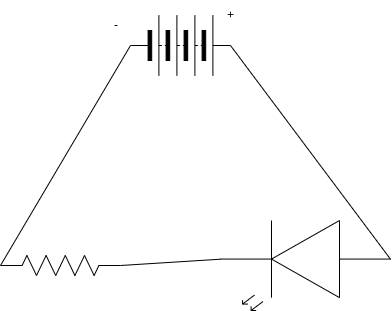

The diagram above was exported from draw.io. Its source (the exported page's mxGraphModel, read from the mxfile embedded in the PNG):
<mxGraphModel dx="906" dy="563" grid="1" gridSize="10" guides="1" tooltips="1" connect="1" arrows="1" fold="1" page="1" pageScale="1" pageWidth="827" pageHeight="1169" math="0" shadow="0">
  <root>
    <mxCell id="0" />
    <mxCell id="1" parent="0" />
    <mxCell id="12" style="edgeStyle=none;html=1;exitX=0;exitY=0.5;exitDx=0;exitDy=0;exitPerimeter=0;entryX=0;entryY=0.5;entryDx=0;entryDy=0;endArrow=none;endFill=0;" edge="1" parent="1" source="2" target="4">
      <mxGeometry relative="1" as="geometry" />
    </mxCell>
    <mxCell id="2" value="" style="pointerEvents=1;verticalLabelPosition=bottom;shadow=0;dashed=0;align=center;html=1;verticalAlign=top;shape=mxgraph.electrical.resistors.resistor_2;" vertex="1" parent="1">
      <mxGeometry x="80" y="300" width="120" height="20" as="geometry" />
    </mxCell>
    <mxCell id="8" style="edgeStyle=none;html=1;exitX=1;exitY=0.57;exitDx=0;exitDy=0;exitPerimeter=0;entryX=1;entryY=0.5;entryDx=0;entryDy=0;entryPerimeter=0;endArrow=none;endFill=0;" edge="1" parent="1" source="3" target="2">
      <mxGeometry relative="1" as="geometry" />
    </mxCell>
    <mxCell id="3" value="" style="verticalLabelPosition=bottom;shadow=0;dashed=0;align=center;html=1;verticalAlign=top;shape=mxgraph.electrical.opto_electronics.led_2;pointerEvents=1;rotation=-180;" vertex="1" parent="1">
      <mxGeometry x="300" y="265" width="170" height="90" as="geometry" />
    </mxCell>
    <mxCell id="9" style="edgeStyle=none;html=1;exitX=1;exitY=0.5;exitDx=0;exitDy=0;entryX=0;entryY=0.57;entryDx=0;entryDy=0;entryPerimeter=0;endArrow=none;endFill=0;" edge="1" parent="1" source="4" target="3">
      <mxGeometry relative="1" as="geometry" />
    </mxCell>
    <mxCell id="4" value="" style="pointerEvents=1;verticalLabelPosition=bottom;shadow=0;dashed=0;align=center;html=1;verticalAlign=top;shape=mxgraph.electrical.miscellaneous.batteryStack;" vertex="1" parent="1">
      <mxGeometry x="210" y="60" width="100" height="60" as="geometry" />
    </mxCell>
    <mxCell id="10" value="+" style="text;html=1;align=center;verticalAlign=middle;resizable=0;points=[];autosize=1;strokeColor=none;fillColor=none;" vertex="1" parent="1">
      <mxGeometry x="295" y="45" width="30" height="30" as="geometry" />
    </mxCell>
    <mxCell id="11" value="-" style="text;html=1;align=center;verticalAlign=middle;resizable=0;points=[];autosize=1;strokeColor=none;fillColor=none;" vertex="1" parent="1">
      <mxGeometry x="180" y="55" width="30" height="30" as="geometry" />
    </mxCell>
  </root>
</mxGraphModel>